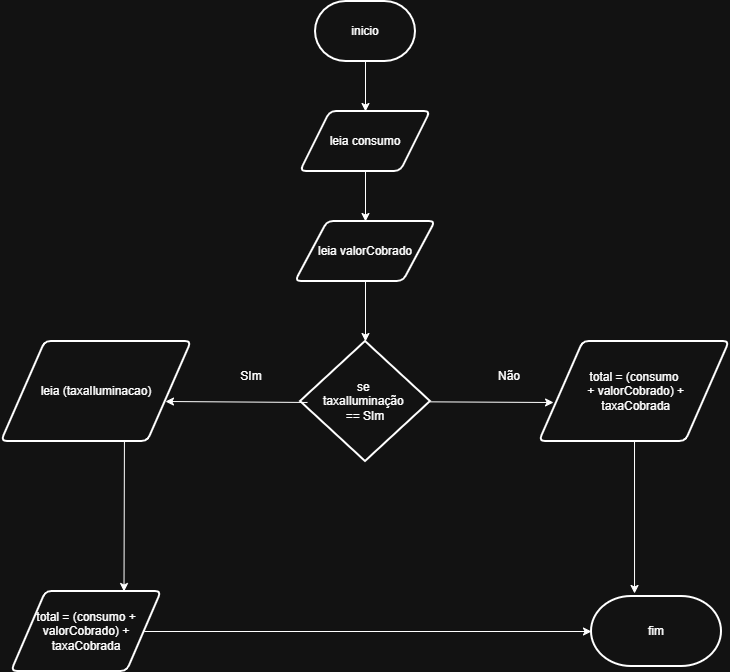

The diagram above was exported from draw.io. Its source (the exported page's mxGraphModel, read from the mxfile embedded in the PNG):
<mxGraphModel dx="1414" dy="777" grid="1" gridSize="10" guides="1" tooltips="1" connect="1" arrows="1" fold="1" page="1" pageScale="1" pageWidth="827" pageHeight="1169" math="0" shadow="0">
  <root>
    <mxCell id="0" />
    <mxCell id="1" parent="0" />
    <mxCell id="QRe69lR4YrCmWiPbbRRT-2" parent="1" style="shape=parallelogram;html=1;strokeWidth=2;perimeter=parallelogramPerimeter;whiteSpace=wrap;rounded=1;arcSize=12;size=0.23;" value="leia consumo" vertex="1">
      <mxGeometry height="60" width="130" x="349" y="250" as="geometry" />
    </mxCell>
    <mxCell id="QRe69lR4YrCmWiPbbRRT-3" parent="1" style="strokeWidth=2;html=1;shape=mxgraph.flowchart.terminator;whiteSpace=wrap;" value="inicio" vertex="1">
      <mxGeometry height="60" width="100" x="364" y="140" as="geometry" />
    </mxCell>
    <mxCell id="QRe69lR4YrCmWiPbbRRT-4" parent="1" style="shape=parallelogram;html=1;strokeWidth=2;perimeter=parallelogramPerimeter;whiteSpace=wrap;rounded=1;arcSize=12;size=0.23;" value="leia valorCobrado" vertex="1">
      <mxGeometry height="60" width="140" x="344" y="360" as="geometry" />
    </mxCell>
    <mxCell id="QRe69lR4YrCmWiPbbRRT-6" parent="1" style="strokeWidth=2;html=1;shape=mxgraph.flowchart.decision;whiteSpace=wrap;" value="se&amp;nbsp;&lt;div&gt;taxaIluminação&amp;nbsp;&lt;div&gt;== SIm&lt;/div&gt;&lt;/div&gt;" vertex="1">
      <mxGeometry height="120" width="130" x="349" y="480" as="geometry" />
    </mxCell>
    <mxCell id="QRe69lR4YrCmWiPbbRRT-8" parent="1" style="shape=parallelogram;html=1;strokeWidth=2;perimeter=parallelogramPerimeter;whiteSpace=wrap;rounded=1;arcSize=12;size=0.23;" value="total = (consumo&lt;div&gt;&amp;nbsp;+ valorCobrado) +&lt;/div&gt;&lt;div&gt;&amp;nbsp;taxaCobrada&lt;/div&gt;" vertex="1">
      <mxGeometry height="100" width="190" x="588" y="480" as="geometry" />
    </mxCell>
    <mxCell id="QRe69lR4YrCmWiPbbRRT-9" parent="1" style="strokeWidth=2;html=1;shape=mxgraph.flowchart.terminator;whiteSpace=wrap;" value="fim" vertex="1">
      <mxGeometry height="70" width="130" x="640" y="735" as="geometry" />
    </mxCell>
    <mxCell id="QRe69lR4YrCmWiPbbRRT-10" parent="1" style="shape=parallelogram;html=1;strokeWidth=2;perimeter=parallelogramPerimeter;whiteSpace=wrap;rounded=1;arcSize=12;size=0.23;" value="total = (consumo + valorCobrado) + taxaCobrada" vertex="1">
      <mxGeometry height="80" width="150" x="60" y="730" as="geometry" />
    </mxCell>
    <mxCell id="QRe69lR4YrCmWiPbbRRT-11" parent="1" style="shape=parallelogram;html=1;strokeWidth=2;perimeter=parallelogramPerimeter;whiteSpace=wrap;rounded=1;arcSize=12;size=0.23;" value="leia (taxaIluminacao)" vertex="1">
      <mxGeometry height="100" width="190" x="50" y="480" as="geometry" />
    </mxCell>
    <mxCell id="QRe69lR4YrCmWiPbbRRT-17" edge="1" parent="1" source="QRe69lR4YrCmWiPbbRRT-3" style="endArrow=classic;html=1;rounded=0;exitX=0.5;exitY=1;exitDx=0;exitDy=0;exitPerimeter=0;" target="QRe69lR4YrCmWiPbbRRT-2" value="">
      <mxGeometry height="50" relative="1" width="50" as="geometry">
        <mxPoint x="390" y="530" as="sourcePoint" />
        <mxPoint x="160" y="320" as="targetPoint" />
      </mxGeometry>
    </mxCell>
    <mxCell id="QRe69lR4YrCmWiPbbRRT-18" edge="1" parent="1" source="QRe69lR4YrCmWiPbbRRT-2" style="endArrow=classic;html=1;rounded=0;" target="QRe69lR4YrCmWiPbbRRT-4" value="">
      <mxGeometry height="50" relative="1" width="50" as="geometry">
        <mxPoint x="410" y="340" as="sourcePoint" />
        <mxPoint x="414" y="380" as="targetPoint" />
      </mxGeometry>
    </mxCell>
    <mxCell id="QRe69lR4YrCmWiPbbRRT-19" edge="1" parent="1" source="QRe69lR4YrCmWiPbbRRT-4" style="endArrow=classic;html=1;rounded=0;entryX=0.5;entryY=0;entryDx=0;entryDy=0;entryPerimeter=0;" target="QRe69lR4YrCmWiPbbRRT-6" value="">
      <mxGeometry height="50" relative="1" width="50" as="geometry">
        <mxPoint x="420" y="450" as="sourcePoint" />
        <mxPoint x="420" y="500" as="targetPoint" />
      </mxGeometry>
    </mxCell>
    <mxCell id="QRe69lR4YrCmWiPbbRRT-20" edge="1" parent="1" source="QRe69lR4YrCmWiPbbRRT-6" style="endArrow=classic;html=1;rounded=0;entryX=0.074;entryY=0.61;entryDx=0;entryDy=0;entryPerimeter=0;" target="QRe69lR4YrCmWiPbbRRT-8" value="">
      <mxGeometry height="50" relative="1" width="50" as="geometry">
        <mxPoint x="530" y="540" as="sourcePoint" />
        <mxPoint x="530" y="590" as="targetPoint" />
      </mxGeometry>
    </mxCell>
    <mxCell id="QRe69lR4YrCmWiPbbRRT-21" edge="1" parent="1" source="QRe69lR4YrCmWiPbbRRT-8" style="endArrow=classic;html=1;rounded=0;entryX=0.331;entryY=-0.043;entryDx=0;entryDy=0;entryPerimeter=0;" target="QRe69lR4YrCmWiPbbRRT-9" value="">
      <mxGeometry height="50" relative="1" width="50" as="geometry">
        <mxPoint x="620" y="650" as="sourcePoint" />
        <mxPoint x="620" y="700" as="targetPoint" />
      </mxGeometry>
    </mxCell>
    <mxCell id="QRe69lR4YrCmWiPbbRRT-22" edge="1" parent="1" source="QRe69lR4YrCmWiPbbRRT-11" style="endArrow=classic;html=1;rounded=0;exitX=0.647;exitY=1;exitDx=0;exitDy=0;exitPerimeter=0;entryX=0.75;entryY=0;entryDx=0;entryDy=0;" target="QRe69lR4YrCmWiPbbRRT-10" value="">
      <mxGeometry height="50" relative="1" width="50" as="geometry">
        <mxPoint x="200" y="660" as="sourcePoint" />
        <mxPoint x="200" y="710" as="targetPoint" />
      </mxGeometry>
    </mxCell>
    <mxCell id="QRe69lR4YrCmWiPbbRRT-23" edge="1" parent="1" source="QRe69lR4YrCmWiPbbRRT-6" style="endArrow=classic;html=1;rounded=0;exitX=0.054;exitY=0.508;exitDx=0;exitDy=0;exitPerimeter=0;entryX=0.863;entryY=0.6;entryDx=0;entryDy=0;entryPerimeter=0;" target="QRe69lR4YrCmWiPbbRRT-11" value="">
      <mxGeometry height="50" relative="1" width="50" as="geometry">
        <mxPoint x="330" y="540" as="sourcePoint" />
        <mxPoint x="280" y="620" as="targetPoint" />
      </mxGeometry>
    </mxCell>
    <mxCell id="QRe69lR4YrCmWiPbbRRT-24" edge="1" parent="1" source="QRe69lR4YrCmWiPbbRRT-10" style="endArrow=classic;html=1;rounded=0;" target="QRe69lR4YrCmWiPbbRRT-9" value="">
      <mxGeometry height="50" relative="1" width="50" as="geometry">
        <mxPoint x="250" y="770" as="sourcePoint" />
        <mxPoint x="250" y="820" as="targetPoint" />
      </mxGeometry>
    </mxCell>
    <mxCell id="QRe69lR4YrCmWiPbbRRT-25" parent="1" style="text;html=1;whiteSpace=wrap;strokeColor=none;fillColor=none;align=center;verticalAlign=middle;rounded=0;" value="SIm" vertex="1">
      <mxGeometry height="30" width="60" x="270" y="500" as="geometry" />
    </mxCell>
    <mxCell id="QRe69lR4YrCmWiPbbRRT-26" parent="1" style="text;html=1;whiteSpace=wrap;strokeColor=none;fillColor=none;align=center;verticalAlign=middle;rounded=0;" value="Não" vertex="1">
      <mxGeometry height="30" width="60" x="528" y="500" as="geometry" />
    </mxCell>
  </root>
</mxGraphModel>